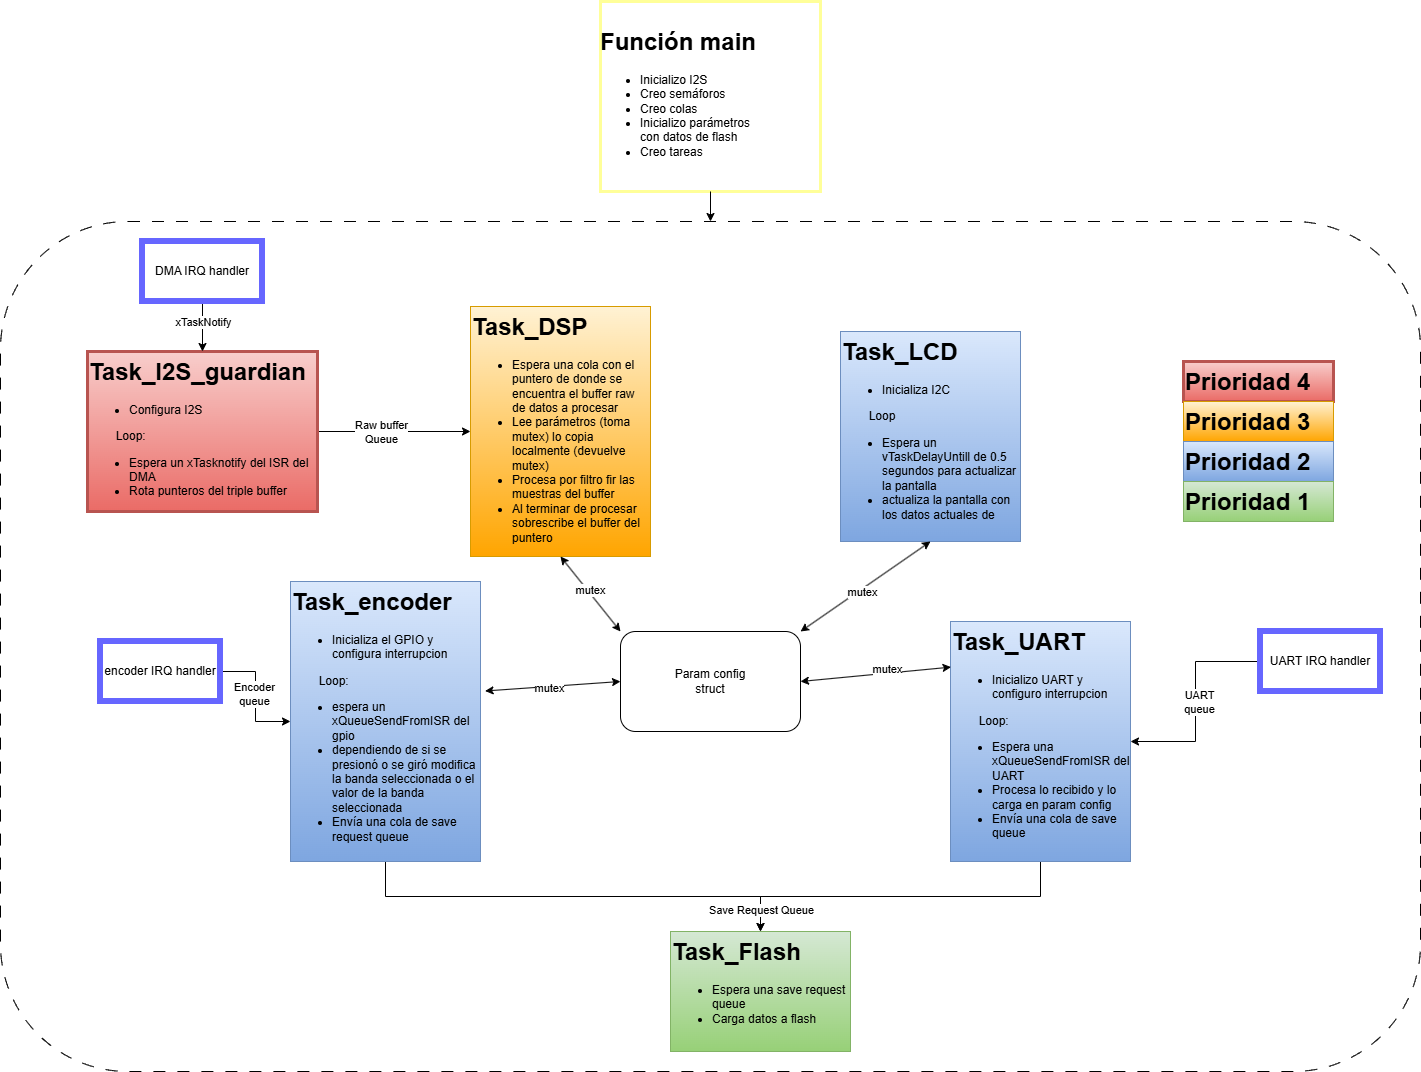

The diagram above was exported from draw.io. Its source (the exported page's mxGraphModel, read from the mxfile embedded in the PNG):
<mxGraphModel dx="2880" dy="2259" grid="1" gridSize="10" guides="1" tooltips="1" connect="1" arrows="1" fold="1" page="1" pageScale="1" pageWidth="827" pageHeight="1169" math="0" shadow="0">
  <root>
    <mxCell id="0" />
    <mxCell id="1" parent="0" />
    <mxCell id="4-0yQwM5vDBJs6Z31qA1-1" parent="1" style="rounded=0;whiteSpace=wrap;html=1;strokeWidth=3;strokeColor=#FFFF99;" value="" vertex="1">
      <mxGeometry height="190" width="220" x="-70" y="-1090" as="geometry" />
    </mxCell>
    <mxCell id="4-0yQwM5vDBJs6Z31qA1-7" edge="1" parent="1" source="4-0yQwM5vDBJs6Z31qA1-1" style="edgeStyle=orthogonalEdgeStyle;rounded=0;orthogonalLoop=1;jettySize=auto;html=1;exitX=0.5;exitY=1;exitDx=0;exitDy=0;entryX=0.5;entryY=0;entryDx=0;entryDy=0;" target="4-0yQwM5vDBJs6Z31qA1-51" value="">
      <mxGeometry relative="1" as="geometry">
        <mxPoint x="8" y="-860" as="targetPoint" />
      </mxGeometry>
    </mxCell>
    <mxCell id="4-0yQwM5vDBJs6Z31qA1-2" parent="1" style="text;html=1;whiteSpace=wrap;overflow=hidden;rounded=0;" value="&lt;h1 style=&quot;margin-top: 0px;&quot;&gt;Función main&lt;/h1&gt;&lt;p&gt;&lt;/p&gt;&lt;ul&gt;&lt;li&gt;Inicializo I2S&lt;/li&gt;&lt;li&gt;Creo semáforos&lt;/li&gt;&lt;li&gt;Creo colas&lt;/li&gt;&lt;li&gt;Inicializo parámetros con datos de flash&lt;/li&gt;&lt;li&gt;Creo tareas&lt;/li&gt;&lt;/ul&gt;&lt;p&gt;&lt;/p&gt;" vertex="1">
      <mxGeometry height="170" width="160" x="-72" y="-1070" as="geometry" />
    </mxCell>
    <mxCell id="4-0yQwM5vDBJs6Z31qA1-21" edge="1" parent="1" source="4-0yQwM5vDBJs6Z31qA1-6" style="edgeStyle=orthogonalEdgeStyle;rounded=0;orthogonalLoop=1;jettySize=auto;html=1;exitX=0.5;exitY=1;exitDx=0;exitDy=0;entryX=0.5;entryY=0;entryDx=0;entryDy=0;" target="4-0yQwM5vDBJs6Z31qA1-10">
      <mxGeometry relative="1" as="geometry" />
    </mxCell>
    <mxCell id="4-0yQwM5vDBJs6Z31qA1-6" parent="1" style="text;html=1;whiteSpace=wrap;overflow=hidden;rounded=0;fillColor=#dae8fc;gradientColor=#7ea6e0;strokeColor=#6c8ebf;" value="&lt;h1 style=&quot;margin-top: 0px;&quot;&gt;Task_encoder&lt;/h1&gt;&lt;p&gt;&lt;/p&gt;&lt;ul&gt;&lt;li&gt;Inicializa el GPIO y configura interrupcion&lt;/li&gt;&lt;/ul&gt;&lt;span style=&quot;white-space: pre;&quot;&gt;&#09;&lt;/span&gt;Loop:&lt;br&gt;&lt;ul&gt;&lt;li&gt;espera un xQueueSendFromISR del gpio&lt;/li&gt;&lt;li&gt;dependiendo de si se presionó o se giró modifica la banda seleccionada o el valor de la banda seleccionada&lt;/li&gt;&lt;li&gt;Envía una cola de save request queue&lt;/li&gt;&lt;/ul&gt;&lt;p&gt;&lt;/p&gt;" vertex="1">
      <mxGeometry height="280" width="190" x="-380" y="-510" as="geometry" />
    </mxCell>
    <mxCell id="4-0yQwM5vDBJs6Z31qA1-8" parent="1" style="text;html=1;whiteSpace=wrap;overflow=hidden;rounded=0;fillColor=#dae8fc;gradientColor=#7ea6e0;strokeColor=#6c8ebf;" value="&lt;h1 style=&quot;margin-top: 0px;&quot;&gt;Task_LCD&lt;/h1&gt;&lt;p&gt;&lt;/p&gt;&lt;ul&gt;&lt;li&gt;Inicializa I2C&lt;/li&gt;&lt;/ul&gt;&lt;span style=&quot;white-space: pre;&quot;&gt;&#09;&lt;/span&gt;Loop&lt;br&gt;&lt;ul&gt;&lt;li&gt;Espera un vTaskDelayUntill de 0.5 segundos para actualizar la pantalla&lt;/li&gt;&lt;li&gt;actualiza la pantalla con los datos actuales de&lt;/li&gt;&lt;/ul&gt;&lt;p&gt;&lt;/p&gt;" vertex="1">
      <mxGeometry height="210" width="180" x="170" y="-760" as="geometry" />
    </mxCell>
    <mxCell id="4-0yQwM5vDBJs6Z31qA1-9" parent="1" style="text;html=1;whiteSpace=wrap;overflow=hidden;rounded=0;fillColor=#FFF2D4;strokeColor=#d79b00;gradientColor=#ffa500;" value="&lt;h1 style=&quot;margin-top: 0px;&quot;&gt;Task_DSP&lt;/h1&gt;&lt;p&gt;&lt;/p&gt;&lt;ul&gt;&lt;li&gt;Espera una cola con el puntero de donde se encuentra el buffer raw de datos a procesar&lt;/li&gt;&lt;li&gt;Lee parámetros (toma mutex) lo copia localmente (devuelve mutex)&lt;/li&gt;&lt;li&gt;Procesa por filtro fir las muestras del buffer&lt;/li&gt;&lt;li&gt;Al terminar de procesar sobrescribe el buffer del puntero&lt;/li&gt;&lt;/ul&gt;&lt;p&gt;&lt;/p&gt;" vertex="1">
      <mxGeometry height="250" width="180" x="-200" y="-785" as="geometry" />
    </mxCell>
    <mxCell id="4-0yQwM5vDBJs6Z31qA1-10" parent="1" style="text;html=1;whiteSpace=wrap;overflow=hidden;rounded=0;fillColor=#d5e8d4;gradientColor=#97d077;strokeColor=#82b366;" value="&lt;h1 style=&quot;margin-top: 0px;&quot;&gt;Task_Flash&lt;/h1&gt;&lt;p&gt;&lt;/p&gt;&lt;ul&gt;&lt;li&gt;Espera una save request queue&lt;/li&gt;&lt;li&gt;Carga datos a flash&lt;/li&gt;&lt;/ul&gt;&lt;p&gt;&lt;/p&gt;" vertex="1">
      <mxGeometry height="120" width="180" y="-160" as="geometry" />
    </mxCell>
    <mxCell id="4-0yQwM5vDBJs6Z31qA1-13" edge="1" parent="1" source="4-0yQwM5vDBJs6Z31qA1-11" style="edgeStyle=orthogonalEdgeStyle;rounded=0;orthogonalLoop=1;jettySize=auto;html=1;" target="4-0yQwM5vDBJs6Z31qA1-9">
      <mxGeometry relative="1" as="geometry" />
    </mxCell>
    <mxCell id="4-0yQwM5vDBJs6Z31qA1-24" connectable="0" parent="4-0yQwM5vDBJs6Z31qA1-13" style="edgeLabel;html=1;align=center;verticalAlign=middle;resizable=0;points=[];" value="Raw buffer&lt;div&gt;Queue&lt;/div&gt;" vertex="1">
      <mxGeometry relative="1" x="-0.1775" as="geometry">
        <mxPoint as="offset" />
      </mxGeometry>
    </mxCell>
    <mxCell id="4-0yQwM5vDBJs6Z31qA1-11" parent="1" style="text;html=1;whiteSpace=wrap;overflow=hidden;rounded=0;strokeColor=#b85450;strokeWidth=3;fillColor=#f8cecc;fillStyle=solid;gradientColor=#ea6b66;" value="&lt;h1 style=&quot;margin-top: 0px;&quot;&gt;&lt;font style=&quot;color: rgb(0, 0, 0);&quot;&gt;Task_I2S_guardian&lt;/font&gt;&lt;/h1&gt;&lt;p&gt;&lt;/p&gt;&lt;ul&gt;&lt;li&gt;&lt;font style=&quot;color: rgb(0, 0, 0);&quot;&gt;Configura I2S&lt;/font&gt;&lt;/li&gt;&lt;/ul&gt;&lt;font style=&quot;color: rgb(0, 0, 0);&quot;&gt;&lt;span style=&quot;white-space: pre;&quot;&gt;&#09;&lt;/span&gt;Loop:&lt;br&gt;&lt;/font&gt;&lt;ul&gt;&lt;li&gt;&lt;font style=&quot;color: rgb(0, 0, 0);&quot;&gt;Espera un xTasknotify del ISR del DMA&lt;/font&gt;&lt;/li&gt;&lt;li&gt;&lt;font style=&quot;color: rgb(0, 0, 0);&quot;&gt;Rota punteros del triple buffer&lt;/font&gt;&lt;/li&gt;&lt;/ul&gt;&lt;p&gt;&lt;/p&gt;&lt;p&gt;&lt;br&gt;&lt;/p&gt;" vertex="1">
      <mxGeometry height="160" width="230" x="-583" y="-740" as="geometry" />
    </mxCell>
    <mxCell id="4-0yQwM5vDBJs6Z31qA1-20" edge="1" parent="1" source="4-0yQwM5vDBJs6Z31qA1-12" style="edgeStyle=orthogonalEdgeStyle;rounded=0;orthogonalLoop=1;jettySize=auto;html=1;exitX=0.5;exitY=1;exitDx=0;exitDy=0;" target="4-0yQwM5vDBJs6Z31qA1-10">
      <mxGeometry relative="1" as="geometry" />
    </mxCell>
    <mxCell id="4-0yQwM5vDBJs6Z31qA1-23" connectable="0" parent="4-0yQwM5vDBJs6Z31qA1-20" style="edgeLabel;html=1;align=center;verticalAlign=middle;resizable=0;points=[];" value="Save Request Queue" vertex="1">
      <mxGeometry relative="1" x="0.8724" as="geometry">
        <mxPoint as="offset" />
      </mxGeometry>
    </mxCell>
    <mxCell id="4-0yQwM5vDBJs6Z31qA1-12" parent="1" style="text;html=1;whiteSpace=wrap;overflow=hidden;rounded=0;fillColor=#dae8fc;gradientColor=#7ea6e0;strokeColor=#6c8ebf;" value="&lt;h1 style=&quot;margin-top: 0px;&quot;&gt;Task_UART&lt;/h1&gt;&lt;p&gt;&lt;/p&gt;&lt;ul&gt;&lt;li&gt;Inicializo UART y configuro interrupcion&lt;/li&gt;&lt;/ul&gt;&lt;span style=&quot;white-space: pre;&quot;&gt;&#09;&lt;/span&gt;Loop:&lt;br&gt;&lt;ul&gt;&lt;li&gt;Espera una xQueueSendFromISR del UART&lt;/li&gt;&lt;li&gt;Procesa lo recibido y lo carga en param config&lt;/li&gt;&lt;li&gt;Envía una cola de save queue&lt;/li&gt;&lt;/ul&gt;&lt;p&gt;&lt;/p&gt;" vertex="1">
      <mxGeometry height="240" width="180" x="280" y="-470" as="geometry" />
    </mxCell>
    <mxCell id="4-0yQwM5vDBJs6Z31qA1-14" parent="1" style="rounded=1;whiteSpace=wrap;html=1;" value="Param config&lt;div&gt;struct&lt;/div&gt;" vertex="1">
      <mxGeometry height="100" width="180" x="-50" y="-460" as="geometry" />
    </mxCell>
    <mxCell id="4-0yQwM5vDBJs6Z31qA1-26" edge="1" parent="1" source="4-0yQwM5vDBJs6Z31qA1-14" style="endArrow=classic;startArrow=classic;html=1;rounded=0;exitX=1;exitY=0.5;exitDx=0;exitDy=0;entryX=0.003;entryY=0.19;entryDx=0;entryDy=0;entryPerimeter=0;" target="4-0yQwM5vDBJs6Z31qA1-12" value="">
      <mxGeometry height="50" relative="1" width="50" as="geometry">
        <mxPoint x="360" y="-460" as="sourcePoint" />
        <mxPoint x="410" y="-510" as="targetPoint" />
      </mxGeometry>
    </mxCell>
    <mxCell id="4-0yQwM5vDBJs6Z31qA1-33" connectable="0" parent="4-0yQwM5vDBJs6Z31qA1-26" style="edgeLabel;html=1;align=center;verticalAlign=middle;resizable=0;points=[];" value="mutex" vertex="1">
      <mxGeometry relative="1" x="0.1504" y="4" as="geometry">
        <mxPoint as="offset" />
      </mxGeometry>
    </mxCell>
    <mxCell id="4-0yQwM5vDBJs6Z31qA1-27" edge="1" parent="1" source="4-0yQwM5vDBJs6Z31qA1-14" style="endArrow=classic;startArrow=classic;html=1;rounded=0;entryX=0.5;entryY=1;entryDx=0;entryDy=0;exitX=0;exitY=0;exitDx=0;exitDy=0;" target="4-0yQwM5vDBJs6Z31qA1-9" value="">
      <mxGeometry height="50" relative="1" width="50" as="geometry">
        <mxPoint x="-140" y="-480" as="sourcePoint" />
        <mxPoint x="-90" y="-530" as="targetPoint" />
      </mxGeometry>
    </mxCell>
    <mxCell id="4-0yQwM5vDBJs6Z31qA1-30" connectable="0" parent="4-0yQwM5vDBJs6Z31qA1-27" style="edgeLabel;html=1;align=center;verticalAlign=middle;resizable=0;points=[];" value="mutex" vertex="1">
      <mxGeometry relative="1" x="0.0873" y="-2" as="geometry">
        <mxPoint as="offset" />
      </mxGeometry>
    </mxCell>
    <mxCell id="4-0yQwM5vDBJs6Z31qA1-28" edge="1" parent="1" source="4-0yQwM5vDBJs6Z31qA1-6" style="endArrow=classic;startArrow=classic;html=1;rounded=0;exitX=1.024;exitY=0.391;exitDx=0;exitDy=0;exitPerimeter=0;entryX=0;entryY=0.5;entryDx=0;entryDy=0;" target="4-0yQwM5vDBJs6Z31qA1-14" value="">
      <mxGeometry height="50" relative="1" width="50" as="geometry">
        <mxPoint x="-160" y="-350" as="sourcePoint" />
        <mxPoint x="-110" y="-400" as="targetPoint" />
      </mxGeometry>
    </mxCell>
    <mxCell id="4-0yQwM5vDBJs6Z31qA1-31" connectable="0" parent="4-0yQwM5vDBJs6Z31qA1-28" style="edgeLabel;html=1;align=center;verticalAlign=middle;resizable=0;points=[];" value="mutex" vertex="1">
      <mxGeometry relative="1" x="-0.0529" y="-1" as="geometry">
        <mxPoint as="offset" />
      </mxGeometry>
    </mxCell>
    <mxCell id="4-0yQwM5vDBJs6Z31qA1-29" edge="1" parent="1" source="4-0yQwM5vDBJs6Z31qA1-14" style="endArrow=classic;startArrow=classic;html=1;rounded=0;entryX=0.5;entryY=1;entryDx=0;entryDy=0;exitX=1;exitY=0;exitDx=0;exitDy=0;" target="4-0yQwM5vDBJs6Z31qA1-8" value="">
      <mxGeometry height="50" relative="1" width="50" as="geometry">
        <mxPoint x="40" y="-480" as="sourcePoint" />
        <mxPoint x="90" y="-530" as="targetPoint" />
      </mxGeometry>
    </mxCell>
    <mxCell id="4-0yQwM5vDBJs6Z31qA1-32" connectable="0" parent="4-0yQwM5vDBJs6Z31qA1-29" style="edgeLabel;html=1;align=center;verticalAlign=middle;resizable=0;points=[];" value="mutex" vertex="1">
      <mxGeometry relative="1" x="-0.0799" y="-3" as="geometry">
        <mxPoint as="offset" />
      </mxGeometry>
    </mxCell>
    <mxCell id="4-0yQwM5vDBJs6Z31qA1-40" edge="1" parent="1" source="4-0yQwM5vDBJs6Z31qA1-35" style="edgeStyle=orthogonalEdgeStyle;rounded=0;orthogonalLoop=1;jettySize=auto;html=1;entryX=0;entryY=0.5;entryDx=0;entryDy=0;" target="4-0yQwM5vDBJs6Z31qA1-6">
      <mxGeometry relative="1" as="geometry" />
    </mxCell>
    <mxCell id="4-0yQwM5vDBJs6Z31qA1-41" connectable="0" parent="4-0yQwM5vDBJs6Z31qA1-40" style="edgeLabel;html=1;align=center;verticalAlign=middle;resizable=0;points=[];" value="Encoder&lt;div&gt;queue&lt;/div&gt;" vertex="1">
      <mxGeometry relative="1" x="-0.0445" y="-2" as="geometry">
        <mxPoint as="offset" />
      </mxGeometry>
    </mxCell>
    <mxCell id="4-0yQwM5vDBJs6Z31qA1-35" parent="1" style="rounded=0;whiteSpace=wrap;html=1;strokeWidth=6;strokeColor=#6666FF;" value="encoder IRQ handler" vertex="1">
      <mxGeometry height="60" width="120" x="-570" y="-450" as="geometry" />
    </mxCell>
    <mxCell id="4-0yQwM5vDBJs6Z31qA1-38" edge="1" parent="1" source="4-0yQwM5vDBJs6Z31qA1-36" style="edgeStyle=orthogonalEdgeStyle;rounded=0;orthogonalLoop=1;jettySize=auto;html=1;exitX=0.5;exitY=1;exitDx=0;exitDy=0;entryX=0.5;entryY=0;entryDx=0;entryDy=0;" target="4-0yQwM5vDBJs6Z31qA1-11">
      <mxGeometry relative="1" as="geometry" />
    </mxCell>
    <mxCell id="4-0yQwM5vDBJs6Z31qA1-39" connectable="0" parent="4-0yQwM5vDBJs6Z31qA1-38" style="edgeLabel;html=1;align=center;verticalAlign=middle;resizable=0;points=[];" value="xTaskNotify" vertex="1">
      <mxGeometry relative="1" x="-0.2713" as="geometry">
        <mxPoint y="2" as="offset" />
      </mxGeometry>
    </mxCell>
    <mxCell id="4-0yQwM5vDBJs6Z31qA1-36" parent="1" style="rounded=0;whiteSpace=wrap;html=1;strokeWidth=6;strokeColor=#6666FF;" value="DMA IRQ handler" vertex="1">
      <mxGeometry height="60" width="120" x="-528" y="-850" as="geometry" />
    </mxCell>
    <mxCell id="4-0yQwM5vDBJs6Z31qA1-43" edge="1" parent="1" source="4-0yQwM5vDBJs6Z31qA1-42" style="edgeStyle=orthogonalEdgeStyle;rounded=0;orthogonalLoop=1;jettySize=auto;html=1;exitX=0;exitY=0.5;exitDx=0;exitDy=0;entryX=1;entryY=0.5;entryDx=0;entryDy=0;" target="4-0yQwM5vDBJs6Z31qA1-12">
      <mxGeometry relative="1" as="geometry" />
    </mxCell>
    <mxCell id="4-0yQwM5vDBJs6Z31qA1-44" connectable="0" parent="4-0yQwM5vDBJs6Z31qA1-43" style="edgeLabel;html=1;align=center;verticalAlign=middle;resizable=0;points=[];" value="UART&lt;div&gt;queue&lt;/div&gt;" vertex="1">
      <mxGeometry relative="1" x="-0.2041" y="3" as="geometry">
        <mxPoint y="21" as="offset" />
      </mxGeometry>
    </mxCell>
    <mxCell id="4-0yQwM5vDBJs6Z31qA1-42" parent="1" style="rounded=0;whiteSpace=wrap;html=1;strokeWidth=6;strokeColor=#6666FF;" value="UART IRQ handler" vertex="1">
      <mxGeometry height="60" width="120" x="590" y="-460" as="geometry" />
    </mxCell>
    <mxCell id="4-0yQwM5vDBJs6Z31qA1-47" parent="1" style="text;html=1;whiteSpace=wrap;overflow=hidden;rounded=0;strokeColor=#b85450;strokeWidth=3;fillColor=#f8cecc;fillStyle=solid;gradientColor=#ea6b66;" value="&lt;h1 style=&quot;margin-top: 0px;&quot;&gt;Prioridad 4&lt;/h1&gt;" vertex="1">
      <mxGeometry height="40" width="150" x="513" y="-730" as="geometry" />
    </mxCell>
    <mxCell id="4-0yQwM5vDBJs6Z31qA1-48" parent="1" style="text;html=1;whiteSpace=wrap;overflow=hidden;rounded=0;fillColor=#FFF2D4;strokeColor=#d79b00;gradientColor=#ffa500;" value="&lt;h1 style=&quot;margin-top: 0px;&quot;&gt;Prioridad 3&lt;/h1&gt;&lt;p&gt;&lt;/p&gt;" vertex="1">
      <mxGeometry height="40" width="150" x="513" y="-690" as="geometry" />
    </mxCell>
    <mxCell id="4-0yQwM5vDBJs6Z31qA1-49" parent="1" style="text;html=1;whiteSpace=wrap;overflow=hidden;rounded=0;fillColor=#dae8fc;gradientColor=#7ea6e0;strokeColor=#6c8ebf;" value="&lt;h1 style=&quot;margin-top: 0px;&quot;&gt;Prioridad 2&lt;/h1&gt;&lt;p&gt;&lt;/p&gt;" vertex="1">
      <mxGeometry height="40" width="150" x="513" y="-650" as="geometry" />
    </mxCell>
    <mxCell id="4-0yQwM5vDBJs6Z31qA1-50" parent="1" style="text;html=1;whiteSpace=wrap;overflow=hidden;rounded=0;fillColor=#d5e8d4;gradientColor=#97d077;strokeColor=#82b366;" value="&lt;h1 style=&quot;margin-top: 0px;&quot;&gt;Prioridad 1&lt;/h1&gt;&lt;p&gt;&lt;/p&gt;" vertex="1">
      <mxGeometry height="40" width="150" x="513" y="-610" as="geometry" />
    </mxCell>
    <mxCell id="4-0yQwM5vDBJs6Z31qA1-51" parent="1" style="rounded=1;whiteSpace=wrap;html=1;fillColor=none;dashed=1;dashPattern=12 12;" value="" vertex="1">
      <mxGeometry height="850" width="1420" x="-670" y="-870" as="geometry" />
    </mxCell>
  </root>
</mxGraphModel>